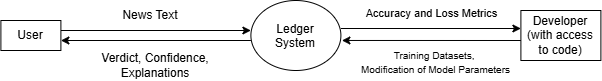

The diagram above was exported from draw.io. Its source (the exported page's mxGraphModel, read from the mxfile embedded in the PNG):
<mxGraphModel dx="912" dy="498" grid="1" gridSize="10" guides="1" tooltips="1" connect="1" arrows="1" fold="1" page="1" pageScale="1" pageWidth="850" pageHeight="1100" math="0" shadow="0">
  <root>
    <mxCell id="0" />
    <mxCell id="1" parent="0" />
    <mxCell id="B50RVjCk6P6N-7SOBaT--5" edge="1" parent="1" style="edgeStyle=orthogonalEdgeStyle;rounded=0;orthogonalLoop=1;jettySize=auto;html=1;exitX=1;exitY=0.5;exitDx=0;exitDy=0;entryX=0;entryY=0.5;entryDx=0;entryDy=0;startArrow=none;startFill=0;">
      <mxGeometry relative="1" as="geometry">
        <mxPoint x="410" y="298" as="sourcePoint" />
        <mxPoint x="590" y="298" as="targetPoint" />
      </mxGeometry>
    </mxCell>
    <mxCell id="B50RVjCk6P6N-7SOBaT--11" connectable="0" parent="B50RVjCk6P6N-7SOBaT--5" style="edgeLabel;html=1;align=center;verticalAlign=middle;resizable=0;points=[];" value="Accuracy and Loss Metrics" vertex="1">
      <mxGeometry relative="1" x="-0.3088" as="geometry">
        <mxPoint x="28" y="-15" as="offset" />
      </mxGeometry>
    </mxCell>
    <mxCell id="B50RVjCk6P6N-7SOBaT--12" connectable="0" parent="B50RVjCk6P6N-7SOBaT--5" style="edgeLabel;html=1;align=center;verticalAlign=middle;resizable=0;points=[];" value="&lt;font style=&quot;font-size: 10px;&quot;&gt;Training Datasets,&amp;nbsp;&lt;/font&gt;&lt;div&gt;&lt;font style=&quot;font-size: 10px;&quot;&gt;Modification of Model Parameters&lt;/font&gt;&lt;/div&gt;" vertex="1">
      <mxGeometry relative="1" x="-0.3088" as="geometry">
        <mxPoint x="32" y="34" as="offset" />
      </mxGeometry>
    </mxCell>
    <mxCell id="B50RVjCk6P6N-7SOBaT--1" parent="1" style="ellipse;whiteSpace=wrap;html=1;shapeInside=1;" value="Ledger System" vertex="1">
      <mxGeometry height="70" width="90" x="320" y="270" as="geometry" />
    </mxCell>
    <mxCell id="B50RVjCk6P6N-7SOBaT--4" edge="1" parent="1" style="edgeStyle=orthogonalEdgeStyle;rounded=0;orthogonalLoop=1;jettySize=auto;html=1;exitX=1;exitY=0.5;exitDx=0;exitDy=0;entryX=0;entryY=0.5;entryDx=0;entryDy=0;startArrow=none;startFill=0;">
      <mxGeometry relative="1" as="geometry">
        <mxPoint x="130" y="300" as="sourcePoint" />
        <mxPoint x="320" y="300" as="targetPoint" />
      </mxGeometry>
    </mxCell>
    <mxCell id="B50RVjCk6P6N-7SOBaT--2" parent="1" style="rounded=0;whiteSpace=wrap;html=1;" value="User" vertex="1">
      <mxGeometry height="30" width="60" x="70" y="290" as="geometry" />
    </mxCell>
    <mxCell id="B50RVjCk6P6N-7SOBaT--3" parent="1" style="rounded=0;whiteSpace=wrap;html=1;" value="Developer (with access to code)" vertex="1">
      <mxGeometry height="50" width="80" x="590" y="280" as="geometry" />
    </mxCell>
    <mxCell id="B50RVjCk6P6N-7SOBaT--6" parent="1" style="text;html=1;whiteSpace=wrap;strokeColor=none;fillColor=none;align=center;verticalAlign=middle;rounded=0;" value="News Text" vertex="1">
      <mxGeometry height="30" width="60" x="190" y="270" as="geometry" />
    </mxCell>
    <mxCell id="B50RVjCk6P6N-7SOBaT--8" parent="1" style="text;html=1;whiteSpace=wrap;strokeColor=none;fillColor=none;align=center;verticalAlign=middle;rounded=0;" value="Verdict, Confidence, Explanations" vertex="1">
      <mxGeometry height="30" width="120" x="165" y="320" as="geometry" />
    </mxCell>
    <mxCell id="utxPjdMluWiA-ptlDiK6-1" edge="1" parent="1" style="edgeStyle=orthogonalEdgeStyle;rounded=0;orthogonalLoop=1;jettySize=auto;html=1;exitX=1;exitY=0.5;exitDx=0;exitDy=0;entryX=0;entryY=0.5;entryDx=0;entryDy=0;startArrow=classic;startFill=1;endArrow=none;endFill=0;">
      <mxGeometry relative="1" as="geometry">
        <mxPoint x="130" y="310" as="sourcePoint" />
        <mxPoint x="320" y="310" as="targetPoint" />
      </mxGeometry>
    </mxCell>
    <mxCell id="utxPjdMluWiA-ptlDiK6-7" edge="1" parent="1" source="B50RVjCk6P6N-7SOBaT--1" style="edgeStyle=orthogonalEdgeStyle;rounded=0;orthogonalLoop=1;jettySize=auto;html=1;exitX=1.011;exitY=0.571;exitDx=0;exitDy=0;entryX=0;entryY=0.5;entryDx=0;entryDy=0;startArrow=classic;startFill=1;endArrow=none;endFill=0;exitPerimeter=0;">
      <mxGeometry relative="1" as="geometry">
        <mxPoint x="400" y="310" as="sourcePoint" />
        <mxPoint x="590" y="310" as="targetPoint" />
      </mxGeometry>
    </mxCell>
  </root>
</mxGraphModel>